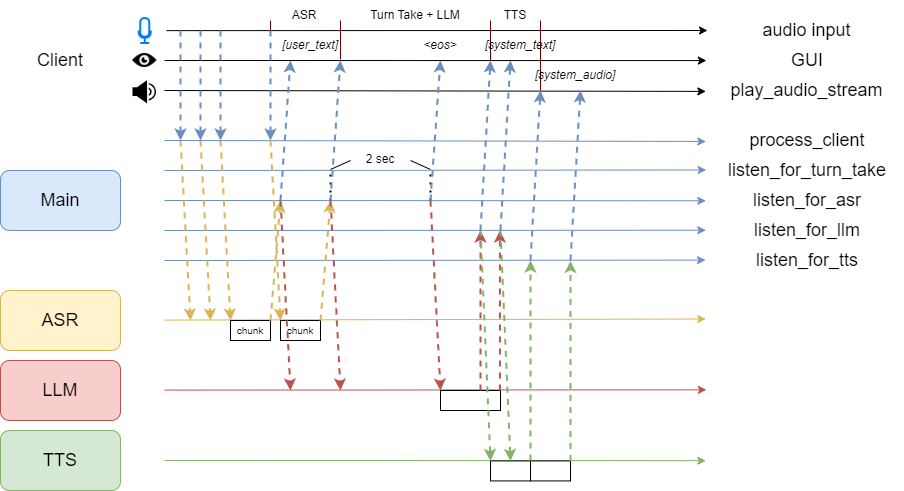

The diagram above was exported from draw.io. Its source (the exported page's mxGraphModel, read from the mxfile embedded in the PNG):
<mxGraphModel dx="819" dy="422" grid="1" gridSize="10" guides="1" tooltips="1" connect="1" arrows="1" fold="1" page="1" pageScale="1" pageWidth="827" pageHeight="1169" math="0" shadow="0">
  <root>
    <mxCell id="0" />
    <mxCell id="1" parent="0" />
    <mxCell id="mhwEPyj7fV_fZC82_OIH-1" value="" style="endArrow=classic;html=1;rounded=0;fillColor=#dae8fc;strokeColor=#6c8ebf;entryX=-0.107;entryY=0.324;entryDx=0;entryDy=0;entryPerimeter=0;" edge="1" parent="1" target="mhwEPyj7fV_fZC82_OIH-90">
      <mxGeometry width="50" height="50" relative="1" as="geometry">
        <mxPoint x="174" y="190" as="sourcePoint" />
        <mxPoint x="716" y="190" as="targetPoint" />
      </mxGeometry>
    </mxCell>
    <mxCell id="mhwEPyj7fV_fZC82_OIH-2" value="" style="endArrow=classic;html=1;rounded=0;fillColor=#dae8fc;strokeColor=#6c8ebf;entryX=-0.128;entryY=0.391;entryDx=0;entryDy=0;entryPerimeter=0;" edge="1" parent="1" target="mhwEPyj7fV_fZC82_OIH-90">
      <mxGeometry width="50" height="50" relative="1" as="geometry">
        <mxPoint x="174" y="220" as="sourcePoint" />
        <mxPoint x="700" y="220" as="targetPoint" />
      </mxGeometry>
    </mxCell>
    <mxCell id="mhwEPyj7fV_fZC82_OIH-3" value="" style="endArrow=classic;html=1;rounded=0;fillColor=#dae8fc;strokeColor=#6c8ebf;entryX=-0.128;entryY=0.455;entryDx=0;entryDy=0;entryPerimeter=0;" edge="1" parent="1" target="mhwEPyj7fV_fZC82_OIH-90">
      <mxGeometry width="50" height="50" relative="1" as="geometry">
        <mxPoint x="174" y="250" as="sourcePoint" />
        <mxPoint x="720" y="250" as="targetPoint" />
      </mxGeometry>
    </mxCell>
    <mxCell id="mhwEPyj7fV_fZC82_OIH-4" value="" style="endArrow=classic;html=1;rounded=0;fillColor=#dae8fc;strokeColor=#6c8ebf;entryX=-0.15;entryY=0.52;entryDx=0;entryDy=0;entryPerimeter=0;" edge="1" parent="1" target="mhwEPyj7fV_fZC82_OIH-90">
      <mxGeometry width="50" height="50" relative="1" as="geometry">
        <mxPoint x="174" y="280" as="sourcePoint" />
        <mxPoint x="654" y="280" as="targetPoint" />
      </mxGeometry>
    </mxCell>
    <mxCell id="mhwEPyj7fV_fZC82_OIH-5" value="&lt;font style=&quot;font-size: 18px;&quot;&gt;listen_for_turn_take&lt;/font&gt;" style="text;html=1;align=center;verticalAlign=middle;whiteSpace=wrap;rounded=0;" vertex="1" parent="1">
      <mxGeometry x="726.5" y="170" width="180" height="40" as="geometry" />
    </mxCell>
    <mxCell id="mhwEPyj7fV_fZC82_OIH-6" value="&lt;font style=&quot;font-size: 18px;&quot;&gt;listen_for_asr&lt;/font&gt;" style="text;html=1;align=center;verticalAlign=middle;whiteSpace=wrap;rounded=0;" vertex="1" parent="1">
      <mxGeometry x="736.5" y="200" width="160" height="40" as="geometry" />
    </mxCell>
    <mxCell id="mhwEPyj7fV_fZC82_OIH-7" value="&lt;font style=&quot;font-size: 18px;&quot;&gt;listen_for_llm&lt;/font&gt;" style="text;html=1;align=center;verticalAlign=middle;whiteSpace=wrap;rounded=0;" vertex="1" parent="1">
      <mxGeometry x="736.5" y="230" width="160" height="40" as="geometry" />
    </mxCell>
    <mxCell id="mhwEPyj7fV_fZC82_OIH-8" value="&lt;font style=&quot;font-size: 18px;&quot;&gt;listen_for_tts&lt;/font&gt;" style="text;html=1;align=center;verticalAlign=middle;whiteSpace=wrap;rounded=0;" vertex="1" parent="1">
      <mxGeometry x="736.5" y="260" width="160" height="40" as="geometry" />
    </mxCell>
    <mxCell id="mhwEPyj7fV_fZC82_OIH-10" value="&lt;font style=&quot;font-size: 18px;&quot;&gt;Client&lt;/font&gt;" style="text;html=1;align=center;verticalAlign=middle;whiteSpace=wrap;rounded=0;" vertex="1" parent="1">
      <mxGeometry x="15" y="60" width="110" height="40" as="geometry" />
    </mxCell>
    <mxCell id="mhwEPyj7fV_fZC82_OIH-11" value="" style="endArrow=classic;html=1;rounded=0;entryX=-0.085;entryY=0.021;entryDx=0;entryDy=0;entryPerimeter=0;" edge="1" parent="1">
      <mxGeometry width="50" height="50" relative="1" as="geometry">
        <mxPoint x="174" y="80" as="sourcePoint" />
        <mxPoint x="715.895" y="80.07999999999993" as="targetPoint" />
      </mxGeometry>
    </mxCell>
    <mxCell id="mhwEPyj7fV_fZC82_OIH-12" value="" style="endArrow=classic;html=1;rounded=0;entryX=-0.128;entryY=0.088;entryDx=0;entryDy=0;entryPerimeter=0;" edge="1" parent="1">
      <mxGeometry width="50" height="50" relative="1" as="geometry">
        <mxPoint x="174" y="110" as="sourcePoint" />
        <mxPoint x="715.3359999999998" y="110.89999999999998" as="targetPoint" />
      </mxGeometry>
    </mxCell>
    <mxCell id="mhwEPyj7fV_fZC82_OIH-13" value="&lt;font style=&quot;font-size: 18px;&quot;&gt;GUI&lt;/font&gt;" style="text;html=1;align=center;verticalAlign=middle;whiteSpace=wrap;rounded=0;" vertex="1" parent="1">
      <mxGeometry x="726.5" y="60" width="180" height="40" as="geometry" />
    </mxCell>
    <mxCell id="mhwEPyj7fV_fZC82_OIH-14" value="&lt;font style=&quot;font-size: 18px;&quot;&gt;play_audio_stream&lt;/font&gt;" style="text;html=1;align=center;verticalAlign=middle;whiteSpace=wrap;rounded=0;" vertex="1" parent="1">
      <mxGeometry x="720" y="90" width="193" height="40" as="geometry" />
    </mxCell>
    <mxCell id="mhwEPyj7fV_fZC82_OIH-15" value="" style="endArrow=classic;html=1;rounded=0;entryX=-0.15;entryY=0.151;entryDx=0;entryDy=0;entryPerimeter=0;" edge="1" parent="1">
      <mxGeometry width="50" height="50" relative="1" as="geometry">
        <mxPoint x="175.95" y="50.120000000000005" as="sourcePoint" />
        <mxPoint x="717" y="49.999999999999886" as="targetPoint" />
      </mxGeometry>
    </mxCell>
    <mxCell id="mhwEPyj7fV_fZC82_OIH-16" value="&lt;span style=&quot;font-size: 18px;&quot;&gt;audio input&lt;/span&gt;" style="text;html=1;align=center;verticalAlign=middle;whiteSpace=wrap;rounded=0;" vertex="1" parent="1">
      <mxGeometry x="720" y="30" width="193" height="40" as="geometry" />
    </mxCell>
    <mxCell id="mhwEPyj7fV_fZC82_OIH-17" value="" style="endArrow=classic;html=1;rounded=0;dashed=1;strokeWidth=2;fillColor=#fff2cc;strokeColor=#d6b656;" edge="1" parent="1">
      <mxGeometry width="50" height="50" relative="1" as="geometry">
        <mxPoint x="190" y="160" as="sourcePoint" />
        <mxPoint x="200" y="340" as="targetPoint" />
      </mxGeometry>
    </mxCell>
    <mxCell id="mhwEPyj7fV_fZC82_OIH-22" value="" style="endArrow=classic;html=1;rounded=0;fillColor=#fff2cc;strokeColor=#d6b656;entryX=-0.132;entryY=0.648;entryDx=0;entryDy=0;entryPerimeter=0;" edge="1" parent="1" target="mhwEPyj7fV_fZC82_OIH-90">
      <mxGeometry width="50" height="50" relative="1" as="geometry">
        <mxPoint x="174" y="339.58000000000004" as="sourcePoint" />
        <mxPoint x="654" y="339.58000000000004" as="targetPoint" />
      </mxGeometry>
    </mxCell>
    <mxCell id="mhwEPyj7fV_fZC82_OIH-24" value="&lt;font style=&quot;font-size: 10px;&quot;&gt;chunk&lt;/font&gt;" style="rounded=0;whiteSpace=wrap;html=1;" vertex="1" parent="1">
      <mxGeometry x="240" y="340" width="40" height="20" as="geometry" />
    </mxCell>
    <mxCell id="mhwEPyj7fV_fZC82_OIH-34" value="" style="endArrow=classic;html=1;rounded=0;dashed=1;strokeWidth=2;exitX=1;exitY=0;exitDx=0;exitDy=0;fillColor=#fff2cc;strokeColor=#d6b656;" edge="1" parent="1" source="mhwEPyj7fV_fZC82_OIH-24">
      <mxGeometry width="50" height="50" relative="1" as="geometry">
        <mxPoint x="290" y="410" as="sourcePoint" />
        <mxPoint x="290" y="220" as="targetPoint" />
      </mxGeometry>
    </mxCell>
    <mxCell id="mhwEPyj7fV_fZC82_OIH-38" value="2 sec" style="rounded=0;whiteSpace=wrap;html=1;strokeColor=none;" vertex="1" parent="1">
      <mxGeometry x="340" y="169" width="100" height="20" as="geometry" />
    </mxCell>
    <mxCell id="mhwEPyj7fV_fZC82_OIH-39" value="" style="endArrow=none;dashed=1;html=1;dashPattern=1 3;strokeWidth=2;rounded=0;" edge="1" parent="1">
      <mxGeometry width="50" height="50" relative="1" as="geometry">
        <mxPoint x="340" y="220" as="sourcePoint" />
        <mxPoint x="340" y="190" as="targetPoint" />
      </mxGeometry>
    </mxCell>
    <mxCell id="mhwEPyj7fV_fZC82_OIH-40" value="" style="endArrow=none;dashed=1;html=1;dashPattern=1 3;strokeWidth=2;rounded=0;" edge="1" parent="1">
      <mxGeometry width="50" height="50" relative="1" as="geometry">
        <mxPoint x="440" y="220" as="sourcePoint" />
        <mxPoint x="440" y="190" as="targetPoint" />
      </mxGeometry>
    </mxCell>
    <mxCell id="mhwEPyj7fV_fZC82_OIH-43" value="" style="endArrow=classic;html=1;rounded=0;fillColor=#f8cecc;strokeColor=#b85450;entryX=-0.088;entryY=0.802;entryDx=0;entryDy=0;entryPerimeter=0;" edge="1" parent="1" target="mhwEPyj7fV_fZC82_OIH-90">
      <mxGeometry width="50" height="50" relative="1" as="geometry">
        <mxPoint x="174" y="409.58000000000004" as="sourcePoint" />
        <mxPoint x="654" y="409.58000000000004" as="targetPoint" />
      </mxGeometry>
    </mxCell>
    <mxCell id="mhwEPyj7fV_fZC82_OIH-44" value="" style="rounded=0;whiteSpace=wrap;html=1;" vertex="1" parent="1">
      <mxGeometry x="450" y="410" width="60" height="20" as="geometry" />
    </mxCell>
    <mxCell id="mhwEPyj7fV_fZC82_OIH-45" value="&lt;font style=&quot;font-size: 10px;&quot;&gt;chunk&lt;/font&gt;" style="rounded=0;whiteSpace=wrap;html=1;" vertex="1" parent="1">
      <mxGeometry x="290" y="340" width="40" height="20" as="geometry" />
    </mxCell>
    <mxCell id="mhwEPyj7fV_fZC82_OIH-46" value="" style="endArrow=classic;html=1;rounded=0;dashed=1;strokeWidth=2;exitX=1;exitY=0;exitDx=0;exitDy=0;fillColor=#fff2cc;strokeColor=#d6b656;" edge="1" parent="1">
      <mxGeometry width="50" height="50" relative="1" as="geometry">
        <mxPoint x="330" y="340" as="sourcePoint" />
        <mxPoint x="340" y="220" as="targetPoint" />
      </mxGeometry>
    </mxCell>
    <mxCell id="mhwEPyj7fV_fZC82_OIH-41" value="" style="endArrow=classic;html=1;rounded=0;dashed=1;strokeWidth=2;fillColor=#f8cecc;strokeColor=#b85450;" edge="1" parent="1">
      <mxGeometry width="50" height="50" relative="1" as="geometry">
        <mxPoint x="290" y="220" as="sourcePoint" />
        <mxPoint x="300" y="410" as="targetPoint" />
      </mxGeometry>
    </mxCell>
    <mxCell id="mhwEPyj7fV_fZC82_OIH-47" value="" style="endArrow=classic;html=1;rounded=0;dashed=1;strokeWidth=2;fillColor=#f8cecc;strokeColor=#b85450;" edge="1" parent="1">
      <mxGeometry width="50" height="50" relative="1" as="geometry">
        <mxPoint x="340" y="220" as="sourcePoint" />
        <mxPoint x="350" y="410" as="targetPoint" />
      </mxGeometry>
    </mxCell>
    <mxCell id="mhwEPyj7fV_fZC82_OIH-48" value="" style="endArrow=classic;html=1;rounded=0;dashed=1;strokeWidth=2;fillColor=#dae8fc;strokeColor=#6c8ebf;" edge="1" parent="1">
      <mxGeometry width="50" height="50" relative="1" as="geometry">
        <mxPoint x="190" y="50" as="sourcePoint" />
        <mxPoint x="190" y="160" as="targetPoint" />
      </mxGeometry>
    </mxCell>
    <mxCell id="mhwEPyj7fV_fZC82_OIH-49" value="" style="endArrow=classic;html=1;rounded=0;dashed=1;strokeWidth=2;fillColor=#fff2cc;strokeColor=#d6b656;" edge="1" parent="1">
      <mxGeometry width="50" height="50" relative="1" as="geometry">
        <mxPoint x="210" y="160" as="sourcePoint" />
        <mxPoint x="220" y="340" as="targetPoint" />
      </mxGeometry>
    </mxCell>
    <mxCell id="mhwEPyj7fV_fZC82_OIH-50" value="" style="endArrow=classic;html=1;rounded=0;dashed=1;strokeWidth=2;fillColor=#dae8fc;strokeColor=#6c8ebf;" edge="1" parent="1">
      <mxGeometry width="50" height="50" relative="1" as="geometry">
        <mxPoint x="210" y="50" as="sourcePoint" />
        <mxPoint x="210" y="160" as="targetPoint" />
      </mxGeometry>
    </mxCell>
    <mxCell id="mhwEPyj7fV_fZC82_OIH-51" value="" style="endArrow=classic;html=1;rounded=0;dashed=1;strokeWidth=2;fillColor=#fff2cc;strokeColor=#d6b656;" edge="1" parent="1">
      <mxGeometry width="50" height="50" relative="1" as="geometry">
        <mxPoint x="230" y="160" as="sourcePoint" />
        <mxPoint x="240" y="340" as="targetPoint" />
      </mxGeometry>
    </mxCell>
    <mxCell id="mhwEPyj7fV_fZC82_OIH-52" value="" style="endArrow=classic;html=1;rounded=0;dashed=1;strokeWidth=2;fillColor=#dae8fc;strokeColor=#6c8ebf;" edge="1" parent="1">
      <mxGeometry width="50" height="50" relative="1" as="geometry">
        <mxPoint x="230" y="50" as="sourcePoint" />
        <mxPoint x="230" y="160" as="targetPoint" />
      </mxGeometry>
    </mxCell>
    <mxCell id="mhwEPyj7fV_fZC82_OIH-53" value="&lt;font style=&quot;font-size: 18px;&quot;&gt;ASR&lt;/font&gt;" style="rounded=1;whiteSpace=wrap;html=1;fillColor=#fff2cc;strokeColor=#d6b656;" vertex="1" parent="1">
      <mxGeometry x="10" y="310" width="120" height="60" as="geometry" />
    </mxCell>
    <mxCell id="mhwEPyj7fV_fZC82_OIH-54" value="&lt;font style=&quot;font-size: 18px;&quot;&gt;LLM&lt;/font&gt;" style="rounded=1;whiteSpace=wrap;html=1;fillColor=#f8cecc;strokeColor=#b85450;" vertex="1" parent="1">
      <mxGeometry x="10" y="380" width="120" height="60" as="geometry" />
    </mxCell>
    <mxCell id="mhwEPyj7fV_fZC82_OIH-55" value="&lt;font style=&quot;font-size: 18px;&quot;&gt;Main&lt;/font&gt;" style="rounded=1;whiteSpace=wrap;html=1;fillColor=#dae8fc;strokeColor=#6c8ebf;" vertex="1" parent="1">
      <mxGeometry x="10" y="190" width="120" height="60" as="geometry" />
    </mxCell>
    <mxCell id="mhwEPyj7fV_fZC82_OIH-56" value="&lt;font style=&quot;font-size: 18px;&quot;&gt;TTS&lt;/font&gt;" style="rounded=1;whiteSpace=wrap;html=1;fillColor=#d5e8d4;strokeColor=#82b366;" vertex="1" parent="1">
      <mxGeometry x="10" y="450" width="120" height="60" as="geometry" />
    </mxCell>
    <mxCell id="mhwEPyj7fV_fZC82_OIH-57" value="" style="endArrow=classic;html=1;rounded=0;fillColor=#d5e8d4;strokeColor=#82b366;entryX=-0.128;entryY=0.956;entryDx=0;entryDy=0;entryPerimeter=0;" edge="1" parent="1" target="mhwEPyj7fV_fZC82_OIH-90">
      <mxGeometry width="50" height="50" relative="1" as="geometry">
        <mxPoint x="174" y="480.00000000000006" as="sourcePoint" />
        <mxPoint x="654" y="480.00000000000006" as="targetPoint" />
      </mxGeometry>
    </mxCell>
    <mxCell id="mhwEPyj7fV_fZC82_OIH-58" value="" style="rounded=0;whiteSpace=wrap;html=1;" vertex="1" parent="1">
      <mxGeometry x="500" y="480.42" width="40" height="20" as="geometry" />
    </mxCell>
    <mxCell id="mhwEPyj7fV_fZC82_OIH-59" value="" style="endArrow=classic;html=1;rounded=0;dashed=1;strokeWidth=2;fillColor=#dae8fc;strokeColor=#6c8ebf;" edge="1" parent="1">
      <mxGeometry width="50" height="50" relative="1" as="geometry">
        <mxPoint x="290" y="220" as="sourcePoint" />
        <mxPoint x="300" y="80" as="targetPoint" />
      </mxGeometry>
    </mxCell>
    <mxCell id="mhwEPyj7fV_fZC82_OIH-60" value="" style="endArrow=classic;html=1;rounded=0;dashed=1;strokeWidth=2;fillColor=#dae8fc;strokeColor=#6c8ebf;" edge="1" parent="1">
      <mxGeometry width="50" height="50" relative="1" as="geometry">
        <mxPoint x="340" y="220" as="sourcePoint" />
        <mxPoint x="350" y="80" as="targetPoint" />
      </mxGeometry>
    </mxCell>
    <mxCell id="mhwEPyj7fV_fZC82_OIH-61" value="" style="endArrow=classic;html=1;rounded=0;dashed=1;strokeWidth=2;fillColor=#f8cecc;strokeColor=#b85450;" edge="1" parent="1">
      <mxGeometry width="50" height="50" relative="1" as="geometry">
        <mxPoint x="440" y="220" as="sourcePoint" />
        <mxPoint x="450" y="410" as="targetPoint" />
      </mxGeometry>
    </mxCell>
    <mxCell id="mhwEPyj7fV_fZC82_OIH-62" value="" style="endArrow=classic;html=1;rounded=0;dashed=1;strokeWidth=2;fillColor=#dae8fc;strokeColor=#6c8ebf;" edge="1" parent="1">
      <mxGeometry width="50" height="50" relative="1" as="geometry">
        <mxPoint x="440" y="220" as="sourcePoint" />
        <mxPoint x="450" y="80" as="targetPoint" />
      </mxGeometry>
    </mxCell>
    <mxCell id="mhwEPyj7fV_fZC82_OIH-64" value="" style="endArrow=classic;html=1;rounded=0;dashed=1;strokeWidth=2;fillColor=#f8cecc;strokeColor=#b85450;" edge="1" parent="1">
      <mxGeometry width="50" height="50" relative="1" as="geometry">
        <mxPoint x="490" y="410" as="sourcePoint" />
        <mxPoint x="490" y="250" as="targetPoint" />
      </mxGeometry>
    </mxCell>
    <mxCell id="mhwEPyj7fV_fZC82_OIH-73" value="" style="endArrow=classic;html=1;rounded=0;fillColor=#dae8fc;strokeColor=#6c8ebf;entryX=-0.128;entryY=0.262;entryDx=0;entryDy=0;entryPerimeter=0;" edge="1" parent="1" target="mhwEPyj7fV_fZC82_OIH-90">
      <mxGeometry width="50" height="50" relative="1" as="geometry">
        <mxPoint x="174" y="160" as="sourcePoint" />
        <mxPoint x="720" y="160" as="targetPoint" />
      </mxGeometry>
    </mxCell>
    <mxCell id="mhwEPyj7fV_fZC82_OIH-74" value="&lt;font style=&quot;font-size: 18px;&quot;&gt;process_client&lt;/font&gt;" style="text;html=1;align=center;verticalAlign=middle;whiteSpace=wrap;rounded=0;" vertex="1" parent="1">
      <mxGeometry x="726.5" y="140" width="180" height="40" as="geometry" />
    </mxCell>
    <mxCell id="mhwEPyj7fV_fZC82_OIH-76" value="" style="endArrow=classic;html=1;rounded=0;dashed=1;strokeWidth=2;fillColor=#f8cecc;strokeColor=#b85450;" edge="1" parent="1">
      <mxGeometry width="50" height="50" relative="1" as="geometry">
        <mxPoint x="509.42999999999995" y="410" as="sourcePoint" />
        <mxPoint x="509.42999999999995" y="250" as="targetPoint" />
      </mxGeometry>
    </mxCell>
    <mxCell id="mhwEPyj7fV_fZC82_OIH-78" value="" style="endArrow=classic;html=1;rounded=0;dashed=1;strokeWidth=2;fillColor=#dae8fc;strokeColor=#6c8ebf;" edge="1" parent="1">
      <mxGeometry width="50" height="50" relative="1" as="geometry">
        <mxPoint x="490" y="250" as="sourcePoint" />
        <mxPoint x="500" y="80" as="targetPoint" />
      </mxGeometry>
    </mxCell>
    <mxCell id="mhwEPyj7fV_fZC82_OIH-80" value="" style="endArrow=classic;html=1;rounded=0;dashed=1;strokeWidth=2;fillColor=#dae8fc;strokeColor=#6c8ebf;" edge="1" parent="1">
      <mxGeometry width="50" height="50" relative="1" as="geometry">
        <mxPoint x="510" y="250" as="sourcePoint" />
        <mxPoint x="520" y="80" as="targetPoint" />
      </mxGeometry>
    </mxCell>
    <mxCell id="mhwEPyj7fV_fZC82_OIH-81" value="" style="endArrow=classic;html=1;rounded=0;dashed=1;strokeWidth=2;fillColor=#d5e8d4;strokeColor=#82b366;entryX=0;entryY=0;entryDx=0;entryDy=0;" edge="1" parent="1" target="mhwEPyj7fV_fZC82_OIH-58">
      <mxGeometry width="50" height="50" relative="1" as="geometry">
        <mxPoint x="490" y="250" as="sourcePoint" />
        <mxPoint x="500" y="50" as="targetPoint" />
      </mxGeometry>
    </mxCell>
    <mxCell id="mhwEPyj7fV_fZC82_OIH-82" value="" style="endArrow=classic;html=1;rounded=0;dashed=1;strokeWidth=2;fillColor=#d5e8d4;strokeColor=#82b366;entryX=0;entryY=0;entryDx=0;entryDy=0;" edge="1" parent="1">
      <mxGeometry width="50" height="50" relative="1" as="geometry">
        <mxPoint x="510" y="250.42" as="sourcePoint" />
        <mxPoint x="520" y="480.42" as="targetPoint" />
      </mxGeometry>
    </mxCell>
    <mxCell id="mhwEPyj7fV_fZC82_OIH-83" value="" style="rounded=0;whiteSpace=wrap;html=1;" vertex="1" parent="1">
      <mxGeometry x="540" y="480.42" width="40" height="20" as="geometry" />
    </mxCell>
    <mxCell id="mhwEPyj7fV_fZC82_OIH-84" value="" style="endArrow=classic;html=1;rounded=0;dashed=1;strokeWidth=2;fillColor=#d5e8d4;strokeColor=#82b366;" edge="1" parent="1">
      <mxGeometry width="50" height="50" relative="1" as="geometry">
        <mxPoint x="540" y="480" as="sourcePoint" />
        <mxPoint x="540" y="280" as="targetPoint" />
      </mxGeometry>
    </mxCell>
    <mxCell id="mhwEPyj7fV_fZC82_OIH-85" value="" style="endArrow=classic;html=1;rounded=0;dashed=1;strokeWidth=2;fillColor=#d5e8d4;strokeColor=#82b366;" edge="1" parent="1">
      <mxGeometry width="50" height="50" relative="1" as="geometry">
        <mxPoint x="580" y="480.42" as="sourcePoint" />
        <mxPoint x="580" y="280.42" as="targetPoint" />
      </mxGeometry>
    </mxCell>
    <mxCell id="mhwEPyj7fV_fZC82_OIH-87" value="" style="endArrow=classic;html=1;rounded=0;dashed=1;strokeWidth=2;fillColor=#dae8fc;strokeColor=#6c8ebf;entryX=0;entryY=1;entryDx=0;entryDy=0;" edge="1" parent="1">
      <mxGeometry width="50" height="50" relative="1" as="geometry">
        <mxPoint x="540" y="280" as="sourcePoint" />
        <mxPoint x="550" y="110" as="targetPoint" />
      </mxGeometry>
    </mxCell>
    <mxCell id="mhwEPyj7fV_fZC82_OIH-90" value="" style="rounded=0;whiteSpace=wrap;html=1;fillColor=none;strokeColor=none;" vertex="1" parent="1">
      <mxGeometry x="717" y="40.42" width="13" height="460" as="geometry" />
    </mxCell>
    <mxCell id="mhwEPyj7fV_fZC82_OIH-91" value="" style="endArrow=none;html=1;rounded=0;exitX=0;exitY=1;exitDx=0;exitDy=0;" edge="1" parent="1" source="mhwEPyj7fV_fZC82_OIH-38">
      <mxGeometry width="50" height="50" relative="1" as="geometry">
        <mxPoint x="340" y="190" as="sourcePoint" />
        <mxPoint x="360" y="180" as="targetPoint" />
      </mxGeometry>
    </mxCell>
    <mxCell id="mhwEPyj7fV_fZC82_OIH-92" value="" style="endArrow=none;html=1;rounded=0;exitX=0;exitY=1;exitDx=0;exitDy=0;entryX=1;entryY=1;entryDx=0;entryDy=0;" edge="1" parent="1" target="mhwEPyj7fV_fZC82_OIH-38">
      <mxGeometry width="50" height="50" relative="1" as="geometry">
        <mxPoint x="420" y="180" as="sourcePoint" />
        <mxPoint x="440" y="170" as="targetPoint" />
      </mxGeometry>
    </mxCell>
    <mxCell id="mhwEPyj7fV_fZC82_OIH-93" value="" style="endArrow=classic;html=1;rounded=0;dashed=1;strokeWidth=2;fillColor=#dae8fc;strokeColor=#6c8ebf;entryX=0;entryY=1;entryDx=0;entryDy=0;" edge="1" parent="1">
      <mxGeometry width="50" height="50" relative="1" as="geometry">
        <mxPoint x="580" y="280" as="sourcePoint" />
        <mxPoint x="590" y="110" as="targetPoint" />
      </mxGeometry>
    </mxCell>
    <mxCell id="mhwEPyj7fV_fZC82_OIH-94" value="" style="shape=image;html=1;verticalAlign=top;verticalLabelPosition=bottom;labelBackgroundColor=#ffffff;imageAspect=0;aspect=fixed;image=https://cdn4.iconfinder.com/data/icons/essential-app-2/16/volume-sound-speaker-lound-128.png" vertex="1" parent="1">
      <mxGeometry x="142.5" y="100" width="23.5" height="23.5" as="geometry" />
    </mxCell>
    <mxCell id="mhwEPyj7fV_fZC82_OIH-96" value="" style="html=1;verticalLabelPosition=bottom;align=center;labelBackgroundColor=#ffffff;verticalAlign=top;strokeWidth=2;strokeColor=#0080F0;shadow=0;dashed=0;shape=mxgraph.ios7.icons.microphone;" vertex="1" parent="1">
      <mxGeometry x="148.25" y="37.5" width="12" height="25" as="geometry" />
    </mxCell>
    <mxCell id="mhwEPyj7fV_fZC82_OIH-98" value="" style="shape=image;html=1;verticalAlign=top;verticalLabelPosition=bottom;labelBackgroundColor=#ffffff;imageAspect=0;aspect=fixed;image=https://cdn4.iconfinder.com/data/icons/ionicons/512/icon-eye-128.png" vertex="1" parent="1">
      <mxGeometry x="140.25" y="66" width="28" height="28" as="geometry" />
    </mxCell>
    <mxCell id="mhwEPyj7fV_fZC82_OIH-100" value="" style="endArrow=none;html=1;rounded=0;fillColor=#a20025;strokeColor=#6F0000;strokeWidth=1;" edge="1" parent="1">
      <mxGeometry width="50" height="50" relative="1" as="geometry">
        <mxPoint x="280" y="50" as="sourcePoint" />
        <mxPoint x="280" y="40" as="targetPoint" />
      </mxGeometry>
    </mxCell>
    <mxCell id="mhwEPyj7fV_fZC82_OIH-101" value="" style="endArrow=none;html=1;rounded=0;fillColor=#a20025;strokeColor=#6F0000;strokeWidth=1;" edge="1" parent="1">
      <mxGeometry width="50" height="50" relative="1" as="geometry">
        <mxPoint x="550" y="110" as="sourcePoint" />
        <mxPoint x="550" y="40" as="targetPoint" />
      </mxGeometry>
    </mxCell>
    <mxCell id="mhwEPyj7fV_fZC82_OIH-102" value="" style="endArrow=none;html=1;rounded=0;fillColor=#a20025;strokeColor=#6F0000;strokeWidth=1;" edge="1" parent="1">
      <mxGeometry width="50" height="50" relative="1" as="geometry">
        <mxPoint x="500" y="80" as="sourcePoint" />
        <mxPoint x="500" y="40" as="targetPoint" />
      </mxGeometry>
    </mxCell>
    <mxCell id="mhwEPyj7fV_fZC82_OIH-103" value="" style="endArrow=classic;html=1;rounded=0;dashed=1;strokeWidth=2;fillColor=#dae8fc;strokeColor=#6c8ebf;" edge="1" parent="1">
      <mxGeometry width="50" height="50" relative="1" as="geometry">
        <mxPoint x="280" y="50" as="sourcePoint" />
        <mxPoint x="280" y="160" as="targetPoint" />
      </mxGeometry>
    </mxCell>
    <mxCell id="mhwEPyj7fV_fZC82_OIH-104" value="" style="endArrow=classic;html=1;rounded=0;dashed=1;strokeWidth=2;fillColor=#fff2cc;strokeColor=#d6b656;" edge="1" parent="1">
      <mxGeometry width="50" height="50" relative="1" as="geometry">
        <mxPoint x="280" y="160" as="sourcePoint" />
        <mxPoint x="290" y="340" as="targetPoint" />
      </mxGeometry>
    </mxCell>
    <mxCell id="mhwEPyj7fV_fZC82_OIH-105" value="" style="endArrow=none;html=1;rounded=0;fillColor=#a20025;strokeColor=#6F0000;strokeWidth=1;" edge="1" parent="1">
      <mxGeometry width="50" height="50" relative="1" as="geometry">
        <mxPoint x="350" y="79" as="sourcePoint" />
        <mxPoint x="350" y="40" as="targetPoint" />
      </mxGeometry>
    </mxCell>
    <mxCell id="mhwEPyj7fV_fZC82_OIH-106" value="ASR" style="text;html=1;align=center;verticalAlign=middle;whiteSpace=wrap;rounded=0;" vertex="1" parent="1">
      <mxGeometry x="284" y="20" width="60" height="30" as="geometry" />
    </mxCell>
    <mxCell id="mhwEPyj7fV_fZC82_OIH-107" value="Turn Take + LLM" style="text;html=1;align=center;verticalAlign=middle;whiteSpace=wrap;rounded=0;" vertex="1" parent="1">
      <mxGeometry x="370" y="20" width="110" height="30" as="geometry" />
    </mxCell>
    <mxCell id="mhwEPyj7fV_fZC82_OIH-108" value="TTS" style="text;html=1;align=center;verticalAlign=middle;whiteSpace=wrap;rounded=0;" vertex="1" parent="1">
      <mxGeometry x="505" y="20" width="40" height="30" as="geometry" />
    </mxCell>
    <mxCell id="mhwEPyj7fV_fZC82_OIH-109" value="&lt;i&gt;&amp;lt;eos&amp;gt;&lt;/i&gt;" style="text;html=1;align=center;verticalAlign=middle;whiteSpace=wrap;rounded=0;" vertex="1" parent="1">
      <mxGeometry x="430" y="50" width="40" height="30" as="geometry" />
    </mxCell>
    <mxCell id="mhwEPyj7fV_fZC82_OIH-110" value="&lt;i&gt;[user_text]&lt;/i&gt;" style="text;html=1;align=center;verticalAlign=middle;whiteSpace=wrap;rounded=0;" vertex="1" parent="1">
      <mxGeometry x="300" y="50" width="40" height="30" as="geometry" />
    </mxCell>
    <mxCell id="mhwEPyj7fV_fZC82_OIH-111" value="&lt;i&gt;[system_text]&lt;/i&gt;" style="text;html=1;align=center;verticalAlign=middle;whiteSpace=wrap;rounded=0;" vertex="1" parent="1">
      <mxGeometry x="480" y="50" width="100" height="30" as="geometry" />
    </mxCell>
    <mxCell id="mhwEPyj7fV_fZC82_OIH-113" value="&lt;i&gt;[system_audio]&lt;/i&gt;" style="text;html=1;align=center;verticalAlign=middle;whiteSpace=wrap;rounded=0;" vertex="1" parent="1">
      <mxGeometry x="540" y="80" width="90" height="30" as="geometry" />
    </mxCell>
  </root>
</mxGraphModel>